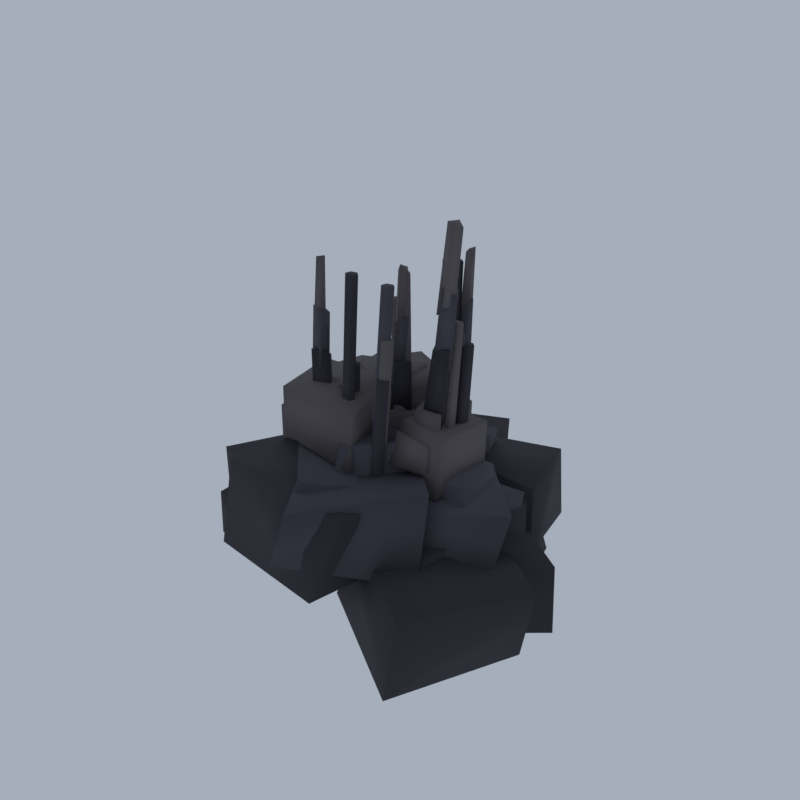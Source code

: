 # Source: VC01_03_volcanic_rock_03.blend  (saved by Blender 5.2.45; exported with 4.5.12 LTS)
import bpy
from mathutils import Matrix  # noqa: F401  (used for matrix-valued properties, if any)

bpy.ops.wm.read_factory_settings(use_empty=True)
scene = bpy.context.scene
scene.name = 'Scene'

# ---- collections
col_collection = bpy.data.collections.new('Collection'); scene.collection.children.link(col_collection)

# ---- materials (node trees are filled in below, after node groups)
mat_vh_f_basalt_basalt = bpy.data.materials.new('vh_f_basalt|Basalt')
mat_vh_f_basalt_basalt.diffuse_color = (0.03561, 0.03288, 0.04145, 1.0)
mat_vh_f_basalt2_basalt = bpy.data.materials.new('vh_f_basalt2|Basalt')
mat_vh_f_basalt2_basalt.diffuse_color = (0.06973, 0.06575, 0.08241, 1.0)
mat_vh_f_ash_slate = bpy.data.materials.new('vh_f_ash|Slate')
mat_vh_f_ash_slate.diffuse_color = (0.1275, 0.1113, 0.1166, 1.0)

# ---- material node trees
mat_vh_f_basalt_basalt.use_nodes = True; mat_vh_f_basalt_basalt.node_tree.nodes.clear()
_N = mat_vh_f_basalt_basalt.node_tree.nodes; _L = mat_vh_f_basalt_basalt.node_tree.links
n0 = _N.new('ShaderNodeBsdfPrincipled'); n0.name = 'Principled BSDF'; n0.location = (-200, 100)
n0.inputs[0].default_value = (0.03561, 0.03288, 0.04145, 1.0)
n0.inputs[2].default_value = 0.9
n0.inputs[10].default_value = 0.005
n1 = _N.new('ShaderNodeOutputMaterial'); n1.name = 'Material Output'; n1.location = (200, 100)
_L.new(n0.outputs[0], n1.inputs[0])
n1.is_active_output = True
mat_vh_f_basalt2_basalt.use_nodes = True; mat_vh_f_basalt2_basalt.node_tree.nodes.clear()
_N = mat_vh_f_basalt2_basalt.node_tree.nodes; _L = mat_vh_f_basalt2_basalt.node_tree.links
n0 = _N.new('ShaderNodeBsdfPrincipled'); n0.name = 'Principled BSDF'; n0.location = (-200, 100)
n0.inputs[0].default_value = (0.06973, 0.06575, 0.08241, 1.0)
n0.inputs[2].default_value = 0.9
n0.inputs[10].default_value = 0.005
n1 = _N.new('ShaderNodeOutputMaterial'); n1.name = 'Material Output'; n1.location = (200, 100)
_L.new(n0.outputs[0], n1.inputs[0])
n1.is_active_output = True
mat_vh_f_ash_slate.use_nodes = True; mat_vh_f_ash_slate.node_tree.nodes.clear()
_N = mat_vh_f_ash_slate.node_tree.nodes; _L = mat_vh_f_ash_slate.node_tree.links
n0 = _N.new('ShaderNodeBsdfPrincipled'); n0.name = 'Principled BSDF'; n0.location = (-200, 100)
n0.inputs[0].default_value = (0.1275, 0.1113, 0.1166, 1.0)
n0.inputs[2].default_value = 0.95
n0.inputs[10].default_value = 0.005
n1 = _N.new('ShaderNodeOutputMaterial'); n1.name = 'Material Output'; n1.location = (200, 100)
_L.new(n0.outputs[0], n1.inputs[0])
n1.is_active_output = True

# ---- world
world_world = bpy.data.worlds.new('World'); scene.world = world_world
world_world.use_nodes = True; world_world.node_tree.nodes.clear()
_N = world_world.node_tree.nodes; _L = world_world.node_tree.links
n0 = _N.new('ShaderNodeOutputWorld'); n0.name = 'World Output'; n0.location = (200, 100)
n1 = _N.new('ShaderNodeBackground'); n1.name = 'Background'; n1.location = (-200, 100)
n1.inputs[0].default_value = (0.42, 0.47, 0.55, 1.0)
n1.inputs[1].default_value = 0.9
_L.new(n1.outputs[0], n0.inputs[0])
n0.is_active_output = True
world_world.color = (0.05088, 0.05088, 0.05088)
world_world.sun_shadow_jitter_overblur = 0.0

# ---- meshes
me_volcanic_rock = bpy.data.meshes.new('volcanic_rock')
me_volcanic_rock.from_pydata([(12.28, -12.81, 2.015), (28.43, -0.8012, 3.013), (16.85, 7.896, 0.0), (1.8, -3.219, 0.005023), (12.97, -11.79, 12.68), (27.57, -0.02509, 13.38), (12.89, 9.287, 13.86), (4.402, -4.509, 14.97), (17.25, -24.27, 0.4052), (27.66, -7.855, 3.291), (10.3, 4.138, 0.6426), (-0.6519, -13.71, 3.397), (18.57, -23.18, 13.55), (30.0, -8.275, 14.84), (13.96, 1.458, 16.3), (3.402, -12.76, 14.35), (16.26, -8.862, 3.633), (23.37, 3.165, 4.159), (10.95, 6.499, 3.525), (5.127, -4.199, 2.407), (17.04, -7.979, 13.07), (22.38, 4.247, 11.0), (9.62, 6.607, 12.1), (6.107, -5.074, 11.85), (-5.535, -15.62, 3.131), (3.83, 2.137, 4.093), (-21.56, 8.691, 1.705), (-30.0, -7.491, 2.563), (-5.477, -15.7, 16.0), (-2.827, 2.607, 17.01), (-18.5, 7.976, 16.71), (-28.19, -9.2, 16.13), (-13.5, -16.54, 3.582), (-11.75, -3.926, 3.595), (-25.34, -1.691, 3.504), (-26.33, -12.79, 2.651), (-13.82, -16.83, 13.23), (-11.04, -2.588, 12.68), (-22.7, -1.439, 13.33), (-22.51, -15.75, 13.15), (-4.191, -1.276, 2.714), (-0.0247, 15.08, 2.312), (-18.81, 14.46, 3.26), (-18.87, 0.1533, 3.678), (-0.8371, 0.009914, 17.02), (-3.312, 15.39, 17.17), (-22.25, 14.48, 18.08), (-17.2, -3.442, 16.26), (13.31, -15.53, 4.321), (19.12, 2.406, 5.565), (2.617, 7.566, 3.034), (-1.003, -11.31, 4.971), (15.08, -13.31, 15.95), (18.4, 2.183, 17.08), (3.128, 4.482, 15.34), (1.59, -13.56, 17.89), (-13.22, -8.838, 4.069), (-4.679, 9.649, 5.131), (-16.06, 16.21, 6.056), (-24.24, -1.438, 4.548), (-11.32, -7.897, 17.58), (-6.637, 6.931, 17.94), (-17.22, 10.75, 15.77), (-22.19, -1.132, 17.97), (-6.766, 1.338, 5.163), (10.62, 8.804, 4.669), (1.901, 25.0, 5.746), (-15.48, 16.77, 4.731), (-6.636, 2.749, 17.39), (12.03, 9.974, 18.48), (3.463, 23.46, 18.57), (-15.46, 14.56, 18.79), (17.83, -14.85, 6.517), (19.66, -3.137, 6.062), (7.752, -2.511, 7.32), (5.519, -11.66, 7.385), (16.64, -12.31, 14.81), (18.53, -3.586, 14.17), (8.309, -2.152, 13.7), (7.311, -11.26, 14.17), (-10.71, -13.48, 6.567), (-3.919, -1.298, 5.839), (-18.25, 2.618, 7.952), (-25.99, -10.07, 6.837), (-9.946, -14.78, 16.75), (-5.389, 0.2704, 17.35), (-19.63, 1.776, 17.6), (-26.27, -9.797, 16.07), (6.066, -11.08, 6.273), (24.12, -5.315, 7.011), (19.2, 11.45, 6.745), (-0.8087, 7.606, 6.443), (6.265, -9.025, 19.9), (24.34, -2.88, 18.71), (15.53, 10.74, 18.18), (3.366, 6.641, 17.24), (5.175, -14.22, 8.188), (14.8, -2.459, 8.819), (4.269, 3.475, 7.589), (-4.73, -3.468, 7.417), (7.357, -11.98, 16.3), (13.74, -1.934, 18.0), (6.108, 3.525, 15.97), (-5.148, -5.684, 17.89), (-17.95, -3.785, 9.324), (-9.184, 2.758, 8.22), (-13.24, 10.44, 8.722), (-21.79, 4.481, 8.039), (-17.34, -3.556, 14.74), (-9.054, 2.274, 15.39), (-15.39, 9.484, 14.78), (-21.14, 3.707, 15.55), (20.34, 4.934, 9.418), (16.73, 19.31, 8.205), (1.445, 20.64, 8.335), (3.55, 5.835, 8.022), (19.96, 5.468, 20.11), (16.21, 18.65, 19.71), (2.781, 15.43, 19.05), (1.847, 6.811, 19.96), (-0.4465, -12.96, 10.36), (10.15, -1.845, 8.898), (1.065, 6.158, 10.09), (-9.668, -4.489, 7.807), (0.7758, -10.11, 19.0), (9.774, -1.856, 18.92), (2.331, 4.828, 19.9), (-5.821, -3.993, 19.28), (3.358, -23.4, 9.067), (6.858, -2.09, 8.566), (-12.64, -0.618, 7.435), (-18.63, -19.21, 7.467), (8.329, -21.56, 23.33), (7.383, -4.545, 20.79), (-13.16, -3.843, 22.67), (-16.53, -18.27, 22.48), (2.954, -6.386, 10.53), (4.7, 2.948, 10.21), (-5.014, 2.801, 11.27), (-4.643, -4.405, 11.09), (2.539, -4.53, 16.58), (3.671, 0.719, 16.67), (-4.788, 2.04, 16.96), (-4.509, -4.594, 16.58), (-3.976, -5.165, 3.547), (-1.865, -6.315, 37.32), (-4.556, -4.29, 3.547), (-2.52, -5.638, 37.32), (-5.678, -4.308, 3.547), (-3.484, -5.803, 37.32), (-6.22, -5.201, 3.547), (-3.791, -6.644, 37.32), (-5.64, -6.076, 3.547), (-3.136, -7.321, 37.32), (-4.518, -6.058, 3.547), (-2.173, -7.156, 37.32), (-3.934, -7.107, 3.547), (0.4084, -8.924, 51.8), (-4.514, -6.232, 3.547), (-0.3045, -8.292, 51.8), (-5.636, -6.25, 3.547), (-1.25, -8.519, 51.8), (-6.178, -7.143, 3.547), (-1.484, -9.379, 51.8), (-5.598, -8.018, 3.547), (-0.7708, -10.01, 51.8), (-4.476, -8.0, 3.547), (0.1752, -9.783, 51.8), (7.024, 5.224, 3.547), (6.769, 5.601, 34.22), (6.445, 6.1, 3.547), (6.126, 6.287, 34.22), (5.323, 6.082, 3.547), (5.16, 6.136, 34.22), (4.781, 5.188, 3.547), (4.836, 5.299, 34.22), (5.361, 4.313, 3.547), (5.479, 4.613, 34.22), (6.483, 4.331, 3.547), (6.445, 4.764, 34.22), (7.066, 3.282, 3.547), (8.062, 3.511, 51.9), (6.486, 4.158, 3.547), (7.349, 4.142, 51.9), (5.364, 4.14, 3.547), (6.403, 3.915, 51.9), (4.822, 3.246, 3.547), (6.17, 3.055, 51.9), (5.402, 2.371, 3.547), (6.883, 2.424, 51.9), (6.524, 2.389, 3.547), (7.829, 2.652, 51.9), (11.37, -1.089, 3.547), (12.73, 0.1122, 42.17), (10.79, -0.2138, 3.547), (12.06, 0.7742, 42.17), (9.667, -0.2318, 3.547), (11.1, 0.5883, 42.17), (9.125, -1.125, 3.547), (10.82, -0.2596, 42.17), (9.705, -2.0, 3.547), (11.49, -0.9217, 42.17), (10.83, -1.982, 3.547), (12.45, -0.7358, 42.17), (11.41, -3.031, 3.547), (11.91, -2.284, 22.08), (10.83, -2.156, 3.547), (11.32, -1.564, 22.08), (9.709, -2.174, 3.547), (10.34, -1.662, 22.08), (9.167, -3.067, 3.547), (9.957, -2.479, 22.08), (9.747, -3.942, 3.547), (10.55, -3.199, 22.08), (10.87, -3.924, 3.547), (11.52, -3.101, 22.08), (-1.418, 6.365, 3.547), (-1.907, 5.9, 25.09), (-1.998, 7.241, 3.547), (-2.511, 6.612, 25.09), (-3.12, 7.223, 3.547), (-3.484, 6.501, 25.09), (-3.662, 6.329, 3.547), (-3.854, 5.678, 25.09), (-3.082, 5.454, 3.547), (-3.25, 4.967, 25.09), (-1.96, 5.472, 3.547), (-2.276, 5.078, 25.09), (-1.376, 4.424, 3.547), (-1.616, 3.981, 24.91), (-1.956, 5.299, 3.547), (-2.219, 4.693, 24.91), (-3.078, 5.281, 3.547), (-3.192, 4.582, 24.91), (-3.62, 4.387, 3.547), (-3.563, 3.76, 24.91), (-3.04, 3.512, 3.547), (-2.96, 3.048, 24.91), (-1.918, 3.53, 3.547), (-1.986, 3.158, 24.91), (3.091, -7.605, 3.547), (4.912, -7.576, 30.75), (2.511, -6.73, 3.547), (4.284, -6.88, 30.75), (1.389, -6.748, 3.547), (3.314, -7.016, 30.75), (0.8474, -7.641, 3.547), (2.973, -7.848, 30.75), (1.427, -8.516, 3.547), (3.601, -8.544, 30.75), (2.549, -8.498, 3.547), (4.571, -8.408, 30.75), (3.133, -9.547, 3.547), (6.149, -9.558, 38.35), (2.553, -8.672, 3.547), (5.49, -8.884, 38.35), (1.431, -8.69, 3.547), (4.528, -9.053, 38.35), (0.8892, -9.583, 3.547), (4.225, -9.896, 38.35), (1.469, -10.46, 3.547), (4.885, -10.57, 38.35), (2.591, -10.44, 3.547), (5.847, -10.4, 38.35), (6.783, 0.8272, 5.627), (10.91, 3.638, 6.747), (8.389, 6.806, 5.683), (5.198, 3.936, 5.928), (7.605, 1.882, 16.14), (10.52, 4.346, 16.86), (7.838, 5.999, 16.2), (5.139, 4.13, 15.81), (7.899, 2.392, 29.78), (9.453, 3.94, 30.28), (7.673, 5.467, 29.01), (6.386, 3.854, 28.46), (8.378, 2.714, 39.99), (9.492, 4.144, 39.62), (8.175, 5.32, 39.78), (6.956, 4.042, 38.85), (6.054, -6.023, 6.32), (10.98, -4.085, 6.746), (9.635, -0.6796, 4.519), (3.822, -2.376, 6.206), (6.889, -6.375, 15.43), (11.01, -4.434, 16.52), (8.949, -0.4564, 15.56), (5.013, -1.749, 16.66), (7.638, -4.427, 31.7), (10.72, -4.251, 30.36), (9.95, -1.45, 32.07), (7.394, -2.271, 31.29), (9.192, -4.354, 42.03), (11.44, -3.691, 42.45), (10.93, -1.839, 41.36), (7.924, -2.136, 41.76), (-1.587, -3.252, 6.104), (2.582, -0.4668, 6.527), (-0.227, 2.821, 5.726), (-3.364, 0.1134, 5.384), (-1.156, -2.946, 15.04), (2.07, -1.014, 15.18), (0.6188, 2.094, 13.88), (-3.439, -0.8326, 13.5), (0.2087, -2.541, 28.58), (2.591, -0.5192, 27.51), (0.4161, 0.59, 28.82), (-1.521, -0.7748, 29.03), (1.272, -2.409, 37.2), (2.564, -0.5436, 37.02), (0.4931, 0.5928, 36.73), (-0.7352, -1.308, 35.92), (-11.05, -9.466, 6.324), (-6.598, -6.779, 6.249), (-8.993, -3.4, 6.492), (-12.72, -5.256, 4.851), (-10.29, -9.413, 14.74), (-6.407, -7.531, 14.83), (-8.756, -4.595, 15.59), (-11.78, -5.87, 15.85), (-8.87, -8.635, 29.05), (-6.447, -7.43, 27.79), (-7.949, -5.508, 27.55), (-10.4, -6.681, 28.29), (-8.019, -9.539, 39.2), (-5.84, -8.151, 38.64), (-7.515, -6.086, 37.23), (-9.588, -7.24, 37.15), (-6.401, -21.35, 8.803), (9.81, -9.281, 9.029), (-0.9148, 5.941, 10.26), (-16.43, -2.844, 8.583), (-1.34, -20.03, 24.97), (6.881, -9.878, 22.22), (-4.814, 2.502, 22.82), (-11.87, -8.822, 24.87), (6.884, -14.09, 9.901), (22.54, -8.768, 12.25), (12.89, 5.211, 9.946), (1.389, -2.82, 12.12), (10.41, -14.23, 21.62), (23.43, -5.028, 22.37), (13.2, 4.684, 22.43), (1.745, -2.174, 21.43), (-1.123, -6.918, 12.5), (5.194, 5.291, 10.69), (-6.099, 10.0, 10.89), (-10.92, -2.251, 12.59), (0.9017, -4.811, 22.69), (3.236, 8.161, 20.85), (-8.525, 8.058, 22.91), (-10.43, -2.626, 20.6), (16.21, -7.99, 12.9), (19.44, 1.471, 12.45), (9.147, 6.008, 11.88), (4.071, -4.133, 12.9), (14.92, -7.591, 19.26), (20.07, 3.02, 20.98), (5.919, 3.648, 19.64), (6.207, -4.714, 20.48), (-3.204, -24.2, 12.67), (14.97, -14.25, 12.11), (2.212, -0.8158, 11.01), (-13.53, -8.693, 12.76), (0.9204, -25.0, 23.17), (15.13, -12.25, 25.86), (5.114, -2.295, 23.45), (-7.81, -11.24, 23.37), (2.755, 1.213, 13.71), (8.81, 11.42, 12.62), (-1.303, 14.63, 13.09), (-9.566, 4.871, 12.62), (1.905, 0.4014, 21.18), (8.153, 11.16, 22.4), (-4.366, 14.22, 21.53), (-9.057, 4.693, 21.77), (-3.735, 1.296, 12.98), (10.67, 2.049, 13.81), (6.204, 14.46, 13.68), (-6.051, 12.4, 14.18), (-4.644, 0.883, 21.17), (8.664, 4.195, 22.42), (6.937, 14.99, 21.58), (-4.896, 10.98, 22.79), (15.88, -6.453, 15.26), (19.02, 0.9575, 13.92), (12.07, 4.212, 14.01), (9.019, -4.606, 14.67), (15.67, -4.683, 20.89), (17.43, 1.627, 20.03), (11.69, 3.389, 20.32), (9.77, -3.683, 20.33), (-12.52, -3.83, 14.02), (-1.395, -1.341, 14.26), (-3.934, 6.873, 15.47), (-12.87, 3.638, 13.92), (-11.1, -2.517, 22.32), (-2.083, 0.803, 22.43), (-4.375, 5.731, 21.3), (-12.72, 3.709, 21.54), (10.03, -4.306, 15.16), (11.94, 4.881, 14.56), (1.478, 7.582, 15.0), (0.4085, -2.755, 15.31), (9.327, -4.969, 22.92), (11.02, 4.896, 23.62), (0.4802, 7.324, 22.32), (0.1347, -3.436, 22.89), (-2.497, -14.71, 13.64), (12.3, -1.274, 16.31), (3.01, 8.707, 16.41), (-14.87, -0.3251, 13.84), (0.1667, -13.01, 28.0), (10.55, -4.225, 28.76), (-0.487, 8.542, 26.13), (-11.67, -1.032, 27.06), (0.9927, -1.529, 16.64), (9.741, 4.258, 17.08), (2.142, 12.28, 16.72), (-5.25, 4.093, 15.49), (1.859, -1.123, 23.81), (10.23, 6.178, 23.15), (2.227, 11.75, 24.86), (-5.451, 4.169, 23.89), (18.1, -8.116, 15.66), (16.32, 2.658, 17.57), (6.185, 3.148, 16.35), (5.395, -6.848, 16.12), (16.58, -6.647, 24.72), (15.76, 1.473, 24.48), (4.094, 1.774, 24.89), (5.112, -7.183, 23.76), (-4.049, -7.652, 17.72), (6.476, 0.05561, 16.93), (-2.69, 6.696, 17.13), (-11.68, 1.886, 17.21), (-3.462, -7.762, 26.62), (2.4, -0.08635, 26.08), (-2.617, 7.283, 25.15), (-9.113, 0.2138, 25.06), (-5.222, -5.556, 3.547), (-3.389, -6.702, 33.57), (-5.802, -4.681, 3.547), (-4.029, -6.015, 33.57), (-6.924, -4.699, 3.547), (-4.996, -6.163, 33.57), (-7.466, -5.592, 3.547), (-5.323, -6.999, 33.57), (-6.886, -6.467, 3.547), (-4.683, -7.687, 33.57), (-5.764, -6.449, 3.547), (-3.716, -7.538, 33.57), (5.778, 4.833, 3.547), (5.574, 5.054, 32.79), (5.198, 5.709, 3.547), (4.938, 5.744, 32.79), (4.076, 5.691, 3.547), (3.97, 5.599, 32.79), (3.534, 4.797, 3.547), (3.639, 4.764, 32.79), (4.114, 3.922, 3.547), (4.276, 4.074, 32.79), (5.236, 3.94, 3.547), (5.243, 4.219, 32.79), (10.12, -1.48, 3.547), (11.7, -0.4761, 43.45), (9.543, -0.6048, 3.547), (11.02, 0.182, 43.45), (8.421, -0.6228, 3.547), (10.06, -0.009402, 43.45), (7.879, -1.516, 3.547), (9.785, -0.859, 43.45), (8.459, -2.391, 3.547), (10.47, -1.517, 43.45), (9.581, -2.373, 3.547), (11.42, -1.326, 43.45), (-2.664, 5.974, 3.547), (-3.01, 5.148, 31.02), (-3.244, 6.85, 3.547), (-3.639, 5.843, 31.02), (-4.366, 6.832, 3.547), (-4.608, 5.706, 31.02), (-4.908, 5.938, 3.547), (-4.948, 4.873, 31.02), (-4.328, 5.063, 3.547), (-4.318, 4.178, 31.02), (-3.206, 5.081, 3.547), (-3.349, 4.316, 31.02), (1.845, -7.996, 3.547), (6.209, -8.526, 51.43), (1.265, -7.121, 3.547), (5.498, -7.893, 51.43), (0.143, -7.139, 3.547), (4.551, -8.119, 51.43), (-0.399, -8.032, 3.547), (4.316, -8.977, 51.43), (0.181, -8.907, 3.547), (5.028, -9.61, 51.43), (1.303, -8.889, 3.547), (5.974, -9.385, 51.43), (6.993, 1.943, 14.0), (10.03, 3.163, 13.77), (8.589, 6.016, 14.26), (5.559, 4.458, 13.98), (6.963, 2.257, 23.05), (9.679, 3.395, 23.28), (8.362, 6.113, 23.78), (6.16, 4.509, 23.4), (8.447, 3.228, 36.95), (8.998, 4.483, 37.87), (7.834, 4.954, 37.07), (7.266, 3.674, 37.11), (8.847, 3.119, 45.64), (9.334, 4.261, 46.69), (7.986, 4.838, 47.07), (7.704, 3.579, 46.06), (7.892, -6.767, 14.04), (11.48, -4.166, 13.76), (8.621, 0.2592, 13.78), (4.924, -2.947, 15.21), (8.507, -5.905, 24.09), (11.58, -3.831, 25.3), (8.971, -0.7457, 24.96), (5.433, -3.37, 25.7), (9.258, -4.292, 40.09), (11.4, -3.271, 39.24), (10.22, -1.627, 39.61), (8.084, -2.463, 39.57), (10.36, -4.163, 51.0), (12.37, -3.243, 50.02), (11.15, -1.594, 50.39), (9.317, -2.459, 49.85), (0.9187, -2.85, 13.76), (2.268, 0.3792, 12.87), (-1.278, 2.04, 11.52), (-2.896, -1.279, 12.32), (0.8954, -2.753, 22.93), (2.239, 0.789, 22.43), (-0.6049, 1.702, 21.75), (-2.639, -1.471, 21.73), (0.289, -1.877, 34.3), (1.766, -1.296, 34.52), (1.123, 0.257, 34.94), (-0.5423, -0.4463, 36.03), (0.7858, -1.979, 42.93), (2.769, -1.411, 44.29), (1.689, -0.3088, 43.48), (0.1378, -0.6826, 43.25), (-11.01, -8.587, 13.62), (-6.927, -7.77, 14.46), (-7.872, -3.993, 13.54), (-12.78, -4.808, 13.1), (-10.91, -8.683, 20.81), (-6.939, -8.232, 21.5), (-7.166, -4.93, 21.41), (-11.73, -5.532, 22.39), (-7.114, -8.843, 36.12), (-6.934, -7.134, 36.09), (-8.746, -6.932, 35.53), (-8.845, -8.647, 35.58), (-6.017, -9.222, 45.26), (-6.266, -7.432, 44.38), (-7.783, -7.833, 45.53), (-7.762, -9.093, 45.58), (-15.91, 6.865, 2.845), (-13.2, 7.298, 2.603), (-14.19, 8.892, 2.87), (-16.7, 8.265, 2.71), (-16.01, 7.043, 4.432), (-13.88, 7.04, 4.5), (-14.58, 8.893, 4.555), (-16.19, 8.14, 4.478), (-6.534, 1.26, 1.601), (-6.006, 2.67, 1.814), (-8.817, 3.705, 1.767), (-8.716, 2.088, 1.572), (-7.354, 1.07, 5.94), (-6.215, 2.831, 5.312), (-7.796, 3.308, 5.096), (-9.041, 2.286, 4.761), (-1.65, -7.111, 16.45), (5.278, 0.7807, 17.25), (-4.317, 8.079, 17.04), (-10.7, -1.36, 16.59), (-2.578, -5.723, 25.34), (3.647, 0.6985, 24.57), (-3.834, 6.053, 23.8), (-11.74, 0.08482, 23.98), (-13.5, -0.7307, 18.31), (-4.318, 1.305, 18.9), (-7.615, 9.497, 17.58), (-17.43, 6.748, 18.33), (-11.58, -1.783, 24.96), (-3.814, 1.856, 24.79), (-6.958, 9.588, 24.58), (-15.79, 3.944, 24.01), (0.3103, -3.514, 19.42), (6.283, 6.189, 17.81), (-2.178, 8.831, 19.07), (-8.134, 0.7368, 18.65), (-0.1342, -2.438, 26.75), (4.08, 5.152, 25.24), (-1.637, 7.939, 25.96), (-6.582, -1.299, 25.43), (-7.729, -2.385, 19.05), (-2.637, 9.315, 19.71), (-16.28, 12.12, 19.32), (-20.47, 0.1821, 19.12), (-6.895, -3.012, 28.25), (-4.658, 10.65, 27.63), (-14.79, 13.07, 28.89), (-16.51, 0.8908, 26.85), (-11.51, -1.093, 19.74), (-3.787, 2.042, 20.49), (-9.776, 9.36, 19.3), (-17.32, 4.557, 19.79), (-11.86, -1.591, 25.19), (-6.255, 2.189, 24.95), (-9.518, 7.553, 24.62), (-16.0, 4.978, 25.94), (0.2732, -6.125, 20.15), (1.072, 2.328, 20.72), (-7.298, 4.773, 20.89), (-10.58, -3.952, 19.45), (0.9344, -7.616, 26.12), (2.783, 1.573, 26.15), (-7.899, 2.331, 26.62), (-9.985, -5.601, 26.64), (-4.232, -6.128, 21.45), (-2.693, 3.376, 20.88), (-9.725, 2.546, 21.0), (-10.5, -5.888, 20.69), (-2.798, -5.312, 26.64), (-1.533, 2.514, 27.3), (-8.992, 2.491, 26.73), (-9.175, -5.389, 26.63), (-15.34, -8.893, 20.17), (-0.9524, -8.175, 21.58), (-1.922, 2.838, 20.39), (-15.32, 2.173, 20.78), (-14.03, -10.1, 28.62), (-1.958, -8.295, 29.6), (-3.894, 3.173, 28.9), (-16.02, 0.2763, 28.69), (4.322, -1.044, 21.68), (2.47, 10.53, 22.11), (-7.265, 7.849, 21.64), (-5.66, -1.029, 21.96), (5.808, 0.5208, 27.97), (4.471, 9.193, 29.6), (-5.848, 7.887, 28.06), (-6.205, 0.5641, 27.87), (-5.885, -4.568, 21.39), (5.161, -3.062, 22.56), (4.046, 6.987, 22.41), (-10.01, 3.109, 21.31), (-7.175, -4.504, 30.02), (6.534, -1.581, 29.17), (3.064, 6.284, 29.44), (-7.21, 1.015, 29.41), (0.2167, -6.656, 20.81), (-0.2948, 8.225, 21.12), (-13.97, 7.084, 22.2), (-13.64, -8.388, 22.8), (0.03044, -6.94, 33.07), (-0.6967, 7.142, 33.15), (-13.06, 6.485, 30.98), (-11.68, -6.118, 33.58), (13.14, -8.316, 22.15), (14.07, 1.541, 23.81), (3.73, 3.033, 22.25), (2.338, -6.503, 22.24), (12.77, -6.592, 30.56), (14.72, 0.9929, 31.27), (7.386, 3.264, 29.94), (6.194, -6.741, 31.86), (-1.692, -1.272, 22.54), (5.546, 6.626, 23.74), (-3.93, 11.72, 23.02), (-11.33, 2.471, 23.03), (0.3245, -1.43, 31.52), (2.912, 5.501, 31.19), (-5.34, 9.869, 30.19), (-9.518, 2.769, 30.4), (0.2192, -3.502, 22.98), (4.827, 7.053, 24.18), (-5.379, 11.24, 23.35), (-11.08, 2.392, 24.65), (-1.443, -4.384, 32.2), (6.032, 5.169, 32.96), (-4.974, 11.05, 32.4), (-10.56, 3.541, 32.07), (6.55, 0.05898, 25.41), (5.833, 6.868, 24.39), (-0.5498, 6.876, 25.24), (-0.8486, 0.6233, 25.03), (5.37, 0.7003, 29.94), (5.5, 7.671, 29.85), (-0.09522, 6.78, 30.05), (1.043, -0.2433, 29.99), (11.16, -8.23, 25.63), (10.59, -2.895, 25.83), (4.592, -2.245, 25.54), (5.374, -8.85, 25.25), (10.69, -7.129, 29.1), (10.36, -3.949, 29.67), (5.109, -3.359, 29.32), (5.734, -7.528, 30.02), (-10.67, -12.89, 26.26), (1.621, -12.9, 24.24), (0.01842, 0.7782, 25.9), (-13.0, -0.645, 24.83), (-10.24, -13.18, 34.01), (1.062, -11.2, 32.25), (-1.281, -0.5255, 33.35), (-13.23, -1.27, 33.24), (-4.302, -6.142, 3.547), (-2.276, -7.199, 34.54), (-4.882, -5.267, 3.547), (-2.92, -6.514, 34.54), (-6.004, -5.285, 3.547), (-3.886, -6.667, 34.54), (-6.545, -6.178, 3.547), (-4.208, -7.504, 34.54), (-5.966, -7.053, 3.547), (-3.564, -8.189, 34.54), (-4.844, -7.035, 3.547), (-2.598, -8.036, 34.54), (-5.196, -6.756, 3.547), (-3.218, -7.851, 32.88), (-5.776, -5.881, 3.547), (-3.855, -7.162, 32.88), (-6.898, -5.899, 3.547), (-4.822, -7.307, 32.88), (-7.44, -6.792, 3.547), (-5.153, -8.142, 32.88), (-6.86, -7.668, 3.547), (-4.516, -8.832, 32.88), (-5.738, -7.65, 3.547), (-3.548, -8.686, 32.88), (6.699, 4.248, 3.547), (6.761, 4.568, 38.27), (6.119, 5.123, 3.547), (6.102, 5.242, 38.27), (4.997, 5.105, 3.547), (5.14, 5.073, 38.27), (4.455, 4.212, 3.547), (4.837, 4.23, 38.27), (5.035, 3.337, 3.547), (5.496, 3.556, 38.27), (6.157, 3.355, 3.547), (6.458, 3.725, 38.27), (5.804, 3.633, 3.547), (6.72, 3.584, 51.63), (5.224, 4.508, 3.547), (6.008, 4.216, 51.63), (4.102, 4.49, 3.547), (5.062, 3.99, 51.63), (3.56, 3.597, 3.547), (4.828, 3.131, 51.63), (4.14, 2.722, 3.547), (5.54, 2.498, 51.63), (5.262, 2.74, 3.547), (6.486, 2.725, 51.63), (11.04, -2.065, 3.547), (11.5, -1.309, 23.55), (10.46, -1.19, 3.547), (10.9, -0.5934, 23.55), (9.341, -1.208, 3.547), (9.927, -0.6978, 23.55), (8.799, -2.101, 3.547), (9.55, -1.518, 23.55), (9.379, -2.977, 3.547), (10.15, -2.234, 23.55), (10.5, -2.959, 3.547), (11.12, -2.129, 23.55), (10.15, -2.68, 3.547), (12.2, -1.626, 45.72), (9.568, -1.805, 3.547), (11.52, -0.9747, 45.72), (8.446, -1.823, 3.547), (10.56, -1.176, 45.72), (7.904, -2.716, 3.547), (10.3, -2.028, 45.72), (8.484, -3.591, 3.547), (10.99, -2.679, 45.72), (9.606, -3.573, 3.547), (11.94, -2.478, 45.72), (-1.743, 5.389, 3.547), (-1.325, 3.878, 47.86), (-2.323, 6.264, 3.547), (-2.023, 4.522, 47.86), (-3.445, 6.246, 3.547), (-2.974, 4.312, 47.86), (-3.987, 5.353, 3.547), (-3.228, 3.457, 47.86), (-3.407, 4.478, 3.547), (-2.53, 2.812, 47.86), (-2.285, 4.496, 3.547), (-1.579, 3.023, 47.86), (-2.638, 4.774, 3.547), (-2.262, 3.329, 43.9), (-3.218, 5.649, 3.547), (-2.944, 3.986, 43.9), (-4.34, 5.631, 3.547), (-3.9, 3.793, 43.9), (-4.882, 4.738, 3.547), (-4.174, 2.943, 43.9), (-4.302, 3.863, 3.547), (-3.492, 2.286, 43.9), (-3.18, 3.881, 3.547), (-2.536, 2.479, 43.9), (2.766, -8.581, 3.547), (6.274, -8.751, 44.0), (2.186, -7.706, 3.547), (5.592, -8.095, 44.0), (1.064, -7.724, 3.547), (4.636, -8.289, 44.0), (0.5216, -8.617, 3.547), (4.362, -9.139, 44.0), (1.102, -9.493, 3.547), (5.045, -9.795, 44.0), (2.224, -9.475, 3.547), (6.001, -9.602, 44.0), (1.871, -9.196, 3.547), (3.025, -9.213, 21.22), (1.291, -8.321, 3.547), (2.438, -8.491, 21.22), (0.1688, -8.339, 3.547), (1.462, -8.585, 21.22), (-0.3732, -9.232, 3.547), (1.073, -9.402, 21.22), (0.2068, -10.11, 3.547), (1.66, -10.12, 21.22), (1.329, -10.09, 3.547), (2.636, -10.03, 21.22), (8.376, 2.485, 22.94), (9.172, 4.686, 22.05), (7.149, 5.73, 21.5), (6.105, 2.805, 22.06), (8.735, 2.921, 31.11), (9.393, 4.671, 31.08), (7.335, 5.131, 31.6), (6.637, 3.472, 29.89), (8.981, 3.417, 44.02), (8.954, 4.626, 44.57), (7.848, 4.571, 45.51), (8.054, 3.198, 45.84), (9.664, 3.307, 54.22), (9.374, 4.367, 54.12), (8.35, 4.293, 53.65), (8.645, 3.207, 53.54), (5.835, -5.426, 23.6), (10.93, -5.187, 23.87), (10.32, -0.8217, 23.37), (5.308, -1.831, 22.25), (7.478, -5.857, 33.15), (10.98, -5.048, 33.12), (9.936, -1.463, 32.25), (6.203, -1.986, 32.99), (10.8, -4.195, 48.53), (11.83, -3.108, 48.4), (10.42, -2.041, 46.89), (8.992, -3.409, 46.73), (11.98, -4.08, 60.0), (12.83, -3.125, 59.34), (11.6, -2.335, 59.92), (10.65, -3.539, 59.85), (1.451, -2.476, 19.83), (1.976, 0.9209, 20.3), (-1.152, 0.6953, 20.37), (-1.735, -2.269, 19.83), (2.065, -1.988, 29.96), (1.619, 0.0606, 29.49), (-0.706, 0.5225, 30.77), (-1.002, -2.376, 30.69), (1.032, -1.972, 41.43), (2.125, -1.335, 43.1), (1.378, -0.3458, 41.51), (0.2143, -1.156, 42.98), (1.947, -2.278, 51.78), (2.785, -1.574, 50.58), (2.044, -0.8122, 51.04), (0.8963, -1.456, 50.53), (-10.15, -8.473, 19.37), (-6.6, -6.514, 20.47), (-9.032, -4.071, 21.01), (-11.81, -6.274, 20.78), (-8.474, -9.23, 30.74), (-6.116, -7.425, 31.1), (-8.155, -5.39, 29.77), (-10.89, -6.797, 29.43), (-7.819, -9.063, 42.68), (-6.271, -8.917, 43.81), (-6.822, -7.713, 42.99), (-8.227, -7.996, 43.11), (-6.178, -9.829, 53.11), (-5.073, -9.329, 53.37), (-5.738, -8.6, 52.71), (-6.816, -8.681, 52.51), (10.27, 6.409, 1.206), (12.71, 7.285, 1.681), (11.75, 9.863, 2.352), (9.809, 9.329, 2.474), (9.754, 7.301, 4.897), (11.72, 7.29, 5.478), (10.95, 9.119, 5.669), (9.578, 8.803, 5.873)], [], [(0, 3, 2, 1), (4, 5, 6, 7), (0, 1, 5, 4), (1, 2, 6, 5), (2, 3, 7, 6), (3, 0, 4, 7), (8, 11, 10, 9), (12, 13, 14, 15), (8, 9, 13, 12), (9, 10, 14, 13), (10, 11, 15, 14), (11, 8, 12, 15), (16, 19, 18, 17), (20, 21, 22, 23), (16, 17, 21, 20), (17, 18, 22, 21), (18, 19, 23, 22), (19, 16, 20, 23), (24, 27, 26, 25), (28, 29, 30, 31), (24, 25, 29, 28), (25, 26, 30, 29), (26, 27, 31, 30), (27, 24, 28, 31), (32, 35, 34, 33), (36, 37, 38, 39), (32, 33, 37, 36), (33, 34, 38, 37), (34, 35, 39, 38), (35, 32, 36, 39), (40, 43, 42, 41), (44, 45, 46, 47), (40, 41, 45, 44), (41, 42, 46, 45), (42, 43, 47, 46), (43, 40, 44, 47), (48, 51, 50, 49), (52, 53, 54, 55), (48, 49, 53, 52), (49, 50, 54, 53), (50, 51, 55, 54), (51, 48, 52, 55), (56, 59, 58, 57), (60, 61, 62, 63), (56, 57, 61, 60), (57, 58, 62, 61), (58, 59, 63, 62), (59, 56, 60, 63), (64, 67, 66, 65), (68, 69, 70, 71), (64, 65, 69, 68), (65, 66, 70, 69), (66, 67, 71, 70), (67, 64, 68, 71), (72, 75, 74, 73), (76, 77, 78, 79), (72, 73, 77, 76), (73, 74, 78, 77), (74, 75, 79, 78), (75, 72, 76, 79), (80, 83, 82, 81), (84, 85, 86, 87), (80, 81, 85, 84), (81, 82, 86, 85), (82, 83, 87, 86), (83, 80, 84, 87), (88, 91, 90, 89), (92, 93, 94, 95), (88, 89, 93, 92), (89, 90, 94, 93), (90, 91, 95, 94), (91, 88, 92, 95), (96, 99, 98, 97), (100, 101, 102, 103), (96, 97, 101, 100), (97, 98, 102, 101), (98, 99, 103, 102), (99, 96, 100, 103), (104, 107, 106, 105), (108, 109, 110, 111), (104, 105, 109, 108), (105, 106, 110, 109), (106, 107, 111, 110), (107, 104, 108, 111), (112, 115, 114, 113), (116, 117, 118, 119), (112, 113, 117, 116), (113, 114, 118, 117), (114, 115, 119, 118), (115, 112, 116, 119), (120, 123, 122, 121), (124, 125, 126, 127), (120, 121, 125, 124), (121, 122, 126, 125), (122, 123, 127, 126), (123, 120, 124, 127), (128, 131, 130, 129), (132, 133, 134, 135), (128, 129, 133, 132), (129, 130, 134, 133), (130, 131, 135, 134), (131, 128, 132, 135), (136, 139, 138, 137), (140, 141, 142, 143), (136, 137, 141, 140), (137, 138, 142, 141), (138, 139, 143, 142), (139, 136, 140, 143), (154, 152, 150, 148, 146, 144), (145, 147, 149, 151, 153, 155), (144, 146, 147, 145), (146, 148, 149, 147), (148, 150, 151, 149), (150, 152, 153, 151), (152, 154, 155, 153), (154, 144, 145, 155), (166, 164, 162, 160, 158, 156), (157, 159, 161, 163, 165, 167), (156, 158, 159, 157), (158, 160, 161, 159), (160, 162, 163, 161), (162, 164, 165, 163), (164, 166, 167, 165), (166, 156, 157, 167), (178, 176, 174, 172, 170, 168), (169, 171, 173, 175, 177, 179), (168, 170, 171, 169), (170, 172, 173, 171), (172, 174, 175, 173), (174, 176, 177, 175), (176, 178, 179, 177), (178, 168, 169, 179), (190, 188, 186, 184, 182, 180), (181, 183, 185, 187, 189, 191), (180, 182, 183, 181), (182, 184, 185, 183), (184, 186, 187, 185), (186, 188, 189, 187), (188, 190, 191, 189), (190, 180, 181, 191), (202, 200, 198, 196, 194, 192), (193, 195, 197, 199, 201, 203), (192, 194, 195, 193), (194, 196, 197, 195), (196, 198, 199, 197), (198, 200, 201, 199), (200, 202, 203, 201), (202, 192, 193, 203), (214, 212, 210, 208, 206, 204), (205, 207, 209, 211, 213, 215), (204, 206, 207, 205), (206, 208, 209, 207), (208, 210, 211, 209), (210, 212, 213, 211), (212, 214, 215, 213), (214, 204, 205, 215), (226, 224, 222, 220, 218, 216), (217, 219, 221, 223, 225, 227), (216, 218, 219, 217), (218, 220, 221, 219), (220, 222, 223, 221), (222, 224, 225, 223), (224, 226, 227, 225), (226, 216, 217, 227), (238, 236, 234, 232, 230, 228), (229, 231, 233, 235, 237, 239), (228, 230, 231, 229), (230, 232, 233, 231), (232, 234, 235, 233), (234, 236, 237, 235), (236, 238, 239, 237), (238, 228, 229, 239), (250, 248, 246, 244, 242, 240), (241, 243, 245, 247, 249, 251), (240, 242, 243, 241), (242, 244, 245, 243), (244, 246, 247, 245), (246, 248, 249, 247), (248, 250, 251, 249), (250, 240, 241, 251), (262, 260, 258, 256, 254, 252), (253, 255, 257, 259, 261, 263), (252, 254, 255, 253), (254, 256, 257, 255), (256, 258, 259, 257), (258, 260, 261, 259), (260, 262, 263, 261), (262, 252, 253, 263), (264, 267, 266, 265), (268, 269, 270, 271), (264, 265, 269, 268), (265, 266, 270, 269), (266, 267, 271, 270), (267, 264, 268, 271), (272, 275, 274, 273), (276, 277, 278, 279), (272, 273, 277, 276), (273, 274, 278, 277), (274, 275, 279, 278), (275, 272, 276, 279), (280, 283, 282, 281), (284, 285, 286, 287), (280, 281, 285, 284), (281, 282, 286, 285), (282, 283, 287, 286), (283, 280, 284, 287), (288, 291, 290, 289), (292, 293, 294, 295), (288, 289, 293, 292), (289, 290, 294, 293), (290, 291, 295, 294), (291, 288, 292, 295), (296, 299, 298, 297), (300, 301, 302, 303), (296, 297, 301, 300), (297, 298, 302, 301), (298, 299, 303, 302), (299, 296, 300, 303), (304, 307, 306, 305), (308, 309, 310, 311), (304, 305, 309, 308), (305, 306, 310, 309), (306, 307, 311, 310), (307, 304, 308, 311), (312, 315, 314, 313), (316, 317, 318, 319), (312, 313, 317, 316), (313, 314, 318, 317), (314, 315, 319, 318), (315, 312, 316, 319), (320, 323, 322, 321), (324, 325, 326, 327), (320, 321, 325, 324), (321, 322, 326, 325), (322, 323, 327, 326), (323, 320, 324, 327), (328, 331, 330, 329), (332, 333, 334, 335), (328, 329, 333, 332), (329, 330, 334, 333), (330, 331, 335, 334), (331, 328, 332, 335), (336, 339, 338, 337), (340, 341, 342, 343), (336, 337, 341, 340), (337, 338, 342, 341), (338, 339, 343, 342), (339, 336, 340, 343), (344, 347, 346, 345), (348, 349, 350, 351), (344, 345, 349, 348), (345, 346, 350, 349), (346, 347, 351, 350), (347, 344, 348, 351), (352, 355, 354, 353), (356, 357, 358, 359), (352, 353, 357, 356), (353, 354, 358, 357), (354, 355, 359, 358), (355, 352, 356, 359), (360, 363, 362, 361), (364, 365, 366, 367), (360, 361, 365, 364), (361, 362, 366, 365), (362, 363, 367, 366), (363, 360, 364, 367), (368, 371, 370, 369), (372, 373, 374, 375), (368, 369, 373, 372), (369, 370, 374, 373), (370, 371, 375, 374), (371, 368, 372, 375), (376, 379, 378, 377), (380, 381, 382, 383), (376, 377, 381, 380), (377, 378, 382, 381), (378, 379, 383, 382), (379, 376, 380, 383), (384, 387, 386, 385), (388, 389, 390, 391), (384, 385, 389, 388), (385, 386, 390, 389), (386, 387, 391, 390), (387, 384, 388, 391), (392, 395, 394, 393), (396, 397, 398, 399), (392, 393, 397, 396), (393, 394, 398, 397), (394, 395, 399, 398), (395, 392, 396, 399), (400, 403, 402, 401), (404, 405, 406, 407), (400, 401, 405, 404), (401, 402, 406, 405), (402, 403, 407, 406), (403, 400, 404, 407), (408, 411, 410, 409), (412, 413, 414, 415), (408, 409, 413, 412), (409, 410, 414, 413), (410, 411, 415, 414), (411, 408, 412, 415), (416, 419, 418, 417), (420, 421, 422, 423), (416, 417, 421, 420), (417, 418, 422, 421), (418, 419, 423, 422), (419, 416, 420, 423), (424, 427, 426, 425), (428, 429, 430, 431), (424, 425, 429, 428), (425, 426, 430, 429), (426, 427, 431, 430), (427, 424, 428, 431), (432, 435, 434, 433), (436, 437, 438, 439), (432, 433, 437, 436), (433, 434, 438, 437), (434, 435, 439, 438), (435, 432, 436, 439), (450, 448, 446, 444, 442, 440), (441, 443, 445, 447, 449, 451), (440, 442, 443, 441), (442, 444, 445, 443), (444, 446, 447, 445), (446, 448, 449, 447), (448, 450, 451, 449), (450, 440, 441, 451), (462, 460, 458, 456, 454, 452), (453, 455, 457, 459, 461, 463), (452, 454, 455, 453), (454, 456, 457, 455), (456, 458, 459, 457), (458, 460, 461, 459), (460, 462, 463, 461), (462, 452, 453, 463), (474, 472, 470, 468, 466, 464), (465, 467, 469, 471, 473, 475), (464, 466, 467, 465), (466, 468, 469, 467), (468, 470, 471, 469), (470, 472, 473, 471), (472, 474, 475, 473), (474, 464, 465, 475), (486, 484, 482, 480, 478, 476), (477, 479, 481, 483, 485, 487), (476, 478, 479, 477), (478, 480, 481, 479), (480, 482, 483, 481), (482, 484, 485, 483), (484, 486, 487, 485), (486, 476, 477, 487), (498, 496, 494, 492, 490, 488), (489, 491, 493, 495, 497, 499), (488, 490, 491, 489), (490, 492, 493, 491), (492, 494, 495, 493), (494, 496, 497, 495), (496, 498, 499, 497), (498, 488, 489, 499), (500, 503, 502, 501), (504, 505, 506, 507), (500, 501, 505, 504), (501, 502, 506, 505), (502, 503, 507, 506), (503, 500, 504, 507), (508, 511, 510, 509), (512, 513, 514, 515), (508, 509, 513, 512), (509, 510, 514, 513), (510, 511, 515, 514), (511, 508, 512, 515), (516, 519, 518, 517), (520, 521, 522, 523), (516, 517, 521, 520), (517, 518, 522, 521), (518, 519, 523, 522), (519, 516, 520, 523), (524, 527, 526, 525), (528, 529, 530, 531), (524, 525, 529, 528), (525, 526, 530, 529), (526, 527, 531, 530), (527, 524, 528, 531), (532, 535, 534, 533), (536, 537, 538, 539), (532, 533, 537, 536), (533, 534, 538, 537), (534, 535, 539, 538), (535, 532, 536, 539), (540, 543, 542, 541), (544, 545, 546, 547), (540, 541, 545, 544), (541, 542, 546, 545), (542, 543, 547, 546), (543, 540, 544, 547), (548, 551, 550, 549), (552, 553, 554, 555), (548, 549, 553, 552), (549, 550, 554, 553), (550, 551, 555, 554), (551, 548, 552, 555), (556, 559, 558, 557), (560, 561, 562, 563), (556, 557, 561, 560), (557, 558, 562, 561), (558, 559, 563, 562), (559, 556, 560, 563), (564, 567, 566, 565), (568, 569, 570, 571), (564, 565, 569, 568), (565, 566, 570, 569), (566, 567, 571, 570), (567, 564, 568, 571), (572, 575, 574, 573), (576, 577, 578, 579), (572, 573, 577, 576), (573, 574, 578, 577), (574, 575, 579, 578), (575, 572, 576, 579), (580, 583, 582, 581), (584, 585, 586, 587), (580, 581, 585, 584), (581, 582, 586, 585), (582, 583, 587, 586), (583, 580, 584, 587), (588, 591, 590, 589), (592, 593, 594, 595), (588, 589, 593, 592), (589, 590, 594, 593), (590, 591, 595, 594), (591, 588, 592, 595), (596, 599, 598, 597), (600, 601, 602, 603), (596, 597, 601, 600), (597, 598, 602, 601), (598, 599, 603, 602), (599, 596, 600, 603), (604, 607, 606, 605), (608, 609, 610, 611), (604, 605, 609, 608), (605, 606, 610, 609), (606, 607, 611, 610), (607, 604, 608, 611), (612, 615, 614, 613), (616, 617, 618, 619), (612, 613, 617, 616), (613, 614, 618, 617), (614, 615, 619, 618), (615, 612, 616, 619), (620, 623, 622, 621), (624, 625, 626, 627), (620, 621, 625, 624), (621, 622, 626, 625), (622, 623, 627, 626), (623, 620, 624, 627), (628, 631, 630, 629), (632, 633, 634, 635), (628, 629, 633, 632), (629, 630, 634, 633), (630, 631, 635, 634), (631, 628, 632, 635), (636, 639, 638, 637), (640, 641, 642, 643), (636, 637, 641, 640), (637, 638, 642, 641), (638, 639, 643, 642), (639, 636, 640, 643), (644, 647, 646, 645), (648, 649, 650, 651), (644, 645, 649, 648), (645, 646, 650, 649), (646, 647, 651, 650), (647, 644, 648, 651), (652, 655, 654, 653), (656, 657, 658, 659), (652, 653, 657, 656), (653, 654, 658, 657), (654, 655, 659, 658), (655, 652, 656, 659), (660, 663, 662, 661), (664, 665, 666, 667), (660, 661, 665, 664), (661, 662, 666, 665), (662, 663, 667, 666), (663, 660, 664, 667), (668, 671, 670, 669), (672, 673, 674, 675), (668, 669, 673, 672), (669, 670, 674, 673), (670, 671, 675, 674), (671, 668, 672, 675), (676, 679, 678, 677), (680, 681, 682, 683), (676, 677, 681, 680), (677, 678, 682, 681), (678, 679, 683, 682), (679, 676, 680, 683), (684, 687, 686, 685), (688, 689, 690, 691), (684, 685, 689, 688), (685, 686, 690, 689), (686, 687, 691, 690), (687, 684, 688, 691), (692, 695, 694, 693), (696, 697, 698, 699), (692, 693, 697, 696), (693, 694, 698, 697), (694, 695, 699, 698), (695, 692, 696, 699), (700, 703, 702, 701), (704, 705, 706, 707), (700, 701, 705, 704), (701, 702, 706, 705), (702, 703, 707, 706), (703, 700, 704, 707), (708, 711, 710, 709), (712, 713, 714, 715), (708, 709, 713, 712), (709, 710, 714, 713), (710, 711, 715, 714), (711, 708, 712, 715), (726, 724, 722, 720, 718, 716), (717, 719, 721, 723, 725, 727), (716, 718, 719, 717), (718, 720, 721, 719), (720, 722, 723, 721), (722, 724, 725, 723), (724, 726, 727, 725), (726, 716, 717, 727), (738, 736, 734, 732, 730, 728), (729, 731, 733, 735, 737, 739), (728, 730, 731, 729), (730, 732, 733, 731), (732, 734, 735, 733), (734, 736, 737, 735), (736, 738, 739, 737), (738, 728, 729, 739), (750, 748, 746, 744, 742, 740), (741, 743, 745, 747, 749, 751), (740, 742, 743, 741), (742, 744, 745, 743), (744, 746, 747, 745), (746, 748, 749, 747), (748, 750, 751, 749), (750, 740, 741, 751), (762, 760, 758, 756, 754, 752), (753, 755, 757, 759, 761, 763), (752, 754, 755, 753), (754, 756, 757, 755), (756, 758, 759, 757), (758, 760, 761, 759), (760, 762, 763, 761), (762, 752, 753, 763), (774, 772, 770, 768, 766, 764), (765, 767, 769, 771, 773, 775), (764, 766, 767, 765), (766, 768, 769, 767), (768, 770, 771, 769), (770, 772, 773, 771), (772, 774, 775, 773), (774, 764, 765, 775), (786, 784, 782, 780, 778, 776), (777, 779, 781, 783, 785, 787), (776, 778, 779, 777), (778, 780, 781, 779), (780, 782, 783, 781), (782, 784, 785, 783), (784, 786, 787, 785), (786, 776, 777, 787), (798, 796, 794, 792, 790, 788), (789, 791, 793, 795, 797, 799), (788, 790, 791, 789), (790, 792, 793, 791), (792, 794, 795, 793), (794, 796, 797, 795), (796, 798, 799, 797), (798, 788, 789, 799), (810, 808, 806, 804, 802, 800), (801, 803, 805, 807, 809, 811), (800, 802, 803, 801), (802, 804, 805, 803), (804, 806, 807, 805), (806, 808, 809, 807), (808, 810, 811, 809), (810, 800, 801, 811), (822, 820, 818, 816, 814, 812), (813, 815, 817, 819, 821, 823), (812, 814, 815, 813), (814, 816, 817, 815), (816, 818, 819, 817), (818, 820, 821, 819), (820, 822, 823, 821), (822, 812, 813, 823), (834, 832, 830, 828, 826, 824), (825, 827, 829, 831, 833, 835), (824, 826, 827, 825), (826, 828, 829, 827), (828, 830, 831, 829), (830, 832, 833, 831), (832, 834, 835, 833), (834, 824, 825, 835), (836, 839, 838, 837), (840, 841, 842, 843), (836, 837, 841, 840), (837, 838, 842, 841), (838, 839, 843, 842), (839, 836, 840, 843), (844, 847, 846, 845), (848, 849, 850, 851), (844, 845, 849, 848), (845, 846, 850, 849), (846, 847, 851, 850), (847, 844, 848, 851), (852, 855, 854, 853), (856, 857, 858, 859), (852, 853, 857, 856), (853, 854, 858, 857), (854, 855, 859, 858), (855, 852, 856, 859), (860, 863, 862, 861), (864, 865, 866, 867), (860, 861, 865, 864), (861, 862, 866, 865), (862, 863, 867, 866), (863, 860, 864, 867), (868, 871, 870, 869), (872, 873, 874, 875), (868, 869, 873, 872), (869, 870, 874, 873), (870, 871, 875, 874), (871, 868, 872, 875), (876, 879, 878, 877), (880, 881, 882, 883), (876, 877, 881, 880), (877, 878, 882, 881), (878, 879, 883, 882), (879, 876, 880, 883), (884, 887, 886, 885), (888, 889, 890, 891), (884, 885, 889, 888), (885, 886, 890, 889), (886, 887, 891, 890), (887, 884, 888, 891), (892, 895, 894, 893), (896, 897, 898, 899), (892, 893, 897, 896), (893, 894, 898, 897), (894, 895, 899, 898), (895, 892, 896, 899), (900, 903, 902, 901), (904, 905, 906, 907), (900, 901, 905, 904), (901, 902, 906, 905), (902, 903, 907, 906), (903, 900, 904, 907)])
me_volcanic_rock.polygons.foreach_set('use_smooth', [True] * 656)
me_volcanic_rock.polygons.foreach_set('material_index', [0, 0, 0, 0, 0, 0, 0, 0, 0, 0, 0, 0, 0, 0, 0, 0, 0, 0, 0, 0, 0, 0, 0, 0, 0, 0, 0, 0, 0, 0, 0, 0, 0, 0, 0, 0, 0, 0, 0, 0, 0, 0, 0, 0, 0, 0, 0, 0, 0, 0, 0, 0, 0, 0, 0, 0, 0, 0, 0, 0, 0, 0, 0, 0, 0, 0, 0, 0, 0, 0, 0, 0, 0, 0, 0, 0, 0, 0, 0, 0, 0, 0, 0, 0, 0, 0, 0, 0, 0, 0, 0, 0, 0, 0, 0, 0, 0, 0, 0, 0, 0, 0, 0, 0, 0, 0, 0, 0, 0, 0, 0, 0, 0, 0, 0, 0, 0, 0, 0, 0, 0, 0, 0, 0, 0, 0, 0, 0, 0, 0, 0, 0, 0, 0, 0, 0, 0, 0, 0, 0, 0, 0, 0, 0, 0, 0, 0, 0, 0, 0, 0, 0, 0, 0, 0, 0, 0, 0, 0, 0, 0, 0, 0, 0, 0, 0, 0, 0, 0, 0, 0, 0, 0, 0, 0, 0, 0, 0, 0, 0, 0, 0, 0, 0, 0, 0, 0, 0, 0, 0, 0, 0, 0, 0, 0, 0, 0, 0, 0, 0, 0, 0, 0, 0, 0, 0, 0, 0, 0, 0, 0, 0, 0, 0, 0, 0, 0, 0, 0, 0, 0, 0, 0, 0, 0, 0, 0, 0, 0, 0, 0, 0, 0, 0, 0, 0, 1, 1, 1, 1, 1, 1, 1, 1, 1, 1, 1, 1, 1, 1, 1, 1, 1, 1, 1, 1, 1, 1, 1, 1, 1, 1, 1, 1, 1, 1, 1, 1, 1, 1, 1, 1, 1, 1, 1, 1, 1, 1, 1, 1, 1, 1, 1, 1, 1, 1, 1, 1, 1, 1, 1, 1, 1, 1, 1, 1, 1, 1, 1, 1, 1, 1, 1, 1, 1, 1, 1, 1, 1, 1, 1, 1, 1, 1, 1, 1, 1, 1, 1, 1, 1, 1, 1, 1, 1, 1, 1, 1, 1, 1, 1, 1, 1, 1, 1, 1, 1, 1, 1, 1, 1, 1, 1, 1, 1, 1, 1, 1, 1, 1, 1, 1, 1, 1, 1, 1, 1, 1, 1, 1, 1, 1, 1, 1, 1, 1, 1, 1, 1, 1, 1, 1, 1, 1, 1, 1, 1, 1, 1, 1, 1, 1, 1, 1, 1, 1, 1, 1, 1, 1, 1, 1, 1, 1, 1, 1, 1, 1, 1, 1, 1, 1, 1, 1, 1, 1, 1, 1, 1, 1, 1, 1, 1, 1, 1, 1, 1, 1, 1, 1, 2, 2, 2, 2, 2, 2, 2, 2, 2, 2, 2, 2, 2, 2, 2, 2, 2, 2, 2, 2, 2, 2, 2, 2, 2, 2, 2, 2, 2, 2, 2, 2, 2, 2, 2, 2, 2, 2, 2, 2, 2, 2, 2, 2, 2, 2, 2, 2, 2, 2, 2, 2, 2, 2, 2, 2, 2, 2, 2, 2, 2, 2, 2, 2, 2, 2, 2, 2, 2, 2, 2, 2, 2, 2, 2, 2, 2, 2, 2, 2, 2, 2, 2, 2, 2, 2, 2, 2, 2, 2, 2, 2, 2, 2, 2, 2, 2, 2, 2, 2, 2, 2, 2, 2, 2, 2, 2, 2, 2, 2, 2, 2, 2, 2, 2, 2, 2, 2, 2, 2, 2, 2, 2, 2, 2, 2, 2, 2, 2, 2, 2, 2, 2, 2, 2, 2, 2, 2, 2, 2, 2, 2, 2, 2, 2, 2, 2, 2, 2, 2, 2, 2, 2, 2, 2, 2, 2, 2, 2, 2, 2, 2, 2, 2, 2, 2, 2, 2, 2, 2, 2, 2, 2, 2, 2, 2, 2, 2, 2, 2, 2, 2, 2, 2, 2, 2, 2, 2, 2, 2, 2, 2, 2, 2, 2, 2, 2, 2, 2, 2, 2, 2, 2, 2, 2, 2, 2, 2, 2, 2, 2, 2, 2, 2, 2, 2, 2, 2, 2, 2, 2, 2, 2, 2, 2, 2, 2, 2, 2, 2, 2, 2, 2, 2, 2, 2])
_k = set([(0, 1), (0, 3), (0, 4), (1, 2), (1, 5), (2, 3), (2, 6), (3, 7), (4, 5), (4, 7), (5, 6), (6, 7), (8, 9), (8, 11), (8, 12), (9, 10), (9, 13), (10, 11), (10, 14), (11, 15), (12, 13), (12, 15), (13, 14), (14, 15), (16, 17), (16, 19), (16, 20), (17, 18), (17, 21), (18, 19), (18, 22), (19, 23), (20, 21), (20, 23), (21, 22), (22, 23), (24, 25), (24, 27), (24, 28), (25, 26), (25, 29), (26, 27), (26, 30), (27, 31), (28, 29), (28, 31), (29, 30), (30, 31), (32, 33), (32, 35), (32, 36), (33, 34), (33, 37), (34, 35), (34, 38), (35, 39), (36, 37), (36, 39), (37, 38), (38, 39), (40, 41), (40, 43), (40, 44), (41, 42), (41, 45), (42, 43), (42, 46), (43, 47), (44, 45), (44, 47), (45, 46), (46, 47), (48, 49), (48, 51), (48, 52), (49, 50), (49, 53), (50, 51), (50, 54), (51, 55), (52, 53), (52, 55), (53, 54), (54, 55), (56, 57), (56, 59), (56, 60), (57, 58), (57, 61), (58, 59), (58, 62), (59, 63), (60, 61), (60, 63), (61, 62), (62, 63), (64, 65), (64, 67), (64, 68), (65, 66), (65, 69), (66, 67), (66, 70), (67, 71), (68, 69), (68, 71), (69, 70), (70, 71), (72, 73), (72, 75), (72, 76), (73, 74), (73, 77), (74, 75), (74, 78), (75, 79), (76, 77), (76, 79), (77, 78), (78, 79), (80, 81), (80, 83), (80, 84), (81, 82), (81, 85), (82, 83), (82, 86), (83, 87), (84, 85), (84, 87), (85, 86), (86, 87), (88, 89), (88, 91), (88, 92), (89, 90), (89, 93), (90, 91), (90, 94), (91, 95), (92, 93), (92, 95), (93, 94), (94, 95), (96, 97), (96, 99), (96, 100), (97, 98), (97, 101), (98, 99), (98, 102), (99, 103), (100, 101), (100, 103), (101, 102), (102, 103), (104, 105), (104, 107), (104, 108), (105, 106), (105, 109), (106, 107), (106, 110), (107, 111), (108, 109), (108, 111), (109, 110), (110, 111), (112, 113), (112, 115), (112, 116), (113, 114), (113, 117), (114, 115), (114, 118), (115, 119), (116, 117), (116, 119), (117, 118), (118, 119), (120, 121), (120, 123), (120, 124), (121, 122), (121, 125), (122, 123), (122, 126), (123, 127), (124, 125), (124, 127), (125, 126), (126, 127), (128, 129), (128, 131), (128, 132), (129, 130), (129, 133), (130, 131), (130, 134), (131, 135), (132, 133), (132, 135), (133, 134), (134, 135), (136, 137), (136, 139), (136, 140), (137, 138), (137, 141), (138, 139), (138, 142), (139, 143), (140, 141), (140, 143), (141, 142), (142, 143), (144, 145), (144, 146), (144, 154), (145, 147), (145, 155), (146, 147), (146, 148), (147, 149), (148, 149), (148, 150), (149, 151), (150, 151), (150, 152), (151, 153), (152, 153), (152, 154), (153, 155), (154, 155), (156, 157), (156, 158), (156, 166), (157, 159), (157, 167), (158, 159), (158, 160), (159, 161), (160, 161), (160, 162), (161, 163), (162, 163), (162, 164), (163, 165), (164, 165), (164, 166), (165, 167), (166, 167), (168, 169), (168, 170), (168, 178), (169, 171), (169, 179), (170, 171), (170, 172), (171, 173), (172, 173), (172, 174), (173, 175), (174, 175), (174, 176), (175, 177), (176, 177), (176, 178), (177, 179), (178, 179), (180, 181), (180, 182), (180, 190), (181, 183), (181, 191), (182, 183), (182, 184), (183, 185), (184, 185), (184, 186), (185, 187), (186, 187), (186, 188), (187, 189), (188, 189), (188, 190), (189, 191), (190, 191), (192, 193), (192, 194), (192, 202), (193, 195), (193, 203), (194, 195), (194, 196), (195, 197), (196, 197), (196, 198), (197, 199), (198, 199), (198, 200), (199, 201), (200, 201), (200, 202), (201, 203), (202, 203), (204, 205), (204, 206), (204, 214), (205, 207), (205, 215), (206, 207), (206, 208), (207, 209), (208, 209), (208, 210), (209, 211), (210, 211), (210, 212), (211, 213), (212, 213), (212, 214), (213, 215), (214, 215), (216, 217), (216, 218), (216, 226), (217, 219), (217, 227), (218, 219), (218, 220), (219, 221), (220, 221), (220, 222), (221, 223), (222, 223), (222, 224), (223, 225), (224, 225), (224, 226), (225, 227), (226, 227), (228, 229), (228, 230), (228, 238), (229, 231), (229, 239), (230, 231), (230, 232), (231, 233), (232, 233), (232, 234), (233, 235), (234, 235), (234, 236), (235, 237), (236, 237), (236, 238), (237, 239), (238, 239), (240, 241), (240, 242), (240, 250), (241, 243), (241, 251), (242, 243), (242, 244), (243, 245), (244, 245), (244, 246), (245, 247), (246, 247), (246, 248), (247, 249), (248, 249), (248, 250), (249, 251), (250, 251), (252, 253), (252, 254), (252, 262), (253, 255), (253, 263), (254, 255), (254, 256), (255, 257), (256, 257), (256, 258), (257, 259), (258, 259), (258, 260), (259, 261), (260, 261), (260, 262), (261, 263), (262, 263), (264, 265), (264, 267), (264, 268), (265, 266), (265, 269), (266, 267), (266, 270), (267, 271), (268, 269), (268, 271), (269, 270), (270, 271), (272, 273), (272, 275), (272, 276), (273, 274), (273, 277), (274, 275), (274, 278), (275, 279), (276, 277), (276, 279), (277, 278), (278, 279), (280, 281), (280, 283), (280, 284), (281, 282), (281, 285), (282, 283), (282, 286), (283, 287), (284, 285), (284, 287), (285, 286), (286, 287), (288, 289), (288, 291), (288, 292), (289, 290), (289, 293), (290, 291), (290, 294), (291, 295), (292, 293), (292, 295), (293, 294), (294, 295), (296, 297), (296, 299), (296, 300), (297, 298), (297, 301), (298, 299), (298, 302), (299, 303), (300, 301), (300, 303), (301, 302), (302, 303), (304, 305), (304, 307), (304, 308), (305, 306), (305, 309), (306, 307), (306, 310), (307, 311), (308, 309), (308, 311), (309, 310), (310, 311), (312, 313), (312, 315), (312, 316), (313, 314), (313, 317), (314, 315), (314, 318), (315, 319), (316, 317), (316, 319), (317, 318), (318, 319), (320, 321), (320, 323), (320, 324), (321, 322), (321, 325), (322, 323), (322, 326), (323, 327), (324, 325), (324, 327), (325, 326), (326, 327), (328, 329), (328, 331), (328, 332), (329, 330), (329, 333), (330, 331), (330, 334), (331, 335), (332, 333), (332, 335), (333, 334), (334, 335), (336, 337), (336, 339), (336, 340), (337, 338), (337, 341), (338, 339), (338, 342), (339, 343), (340, 341), (340, 343), (341, 342), (342, 343), (344, 345), (344, 347), (344, 348), (345, 346), (345, 349), (346, 347), (346, 350), (347, 351), (348, 349), (348, 351), (349, 350), (350, 351), (352, 353), (352, 355), (352, 356), (353, 354), (353, 357), (354, 355), (354, 358), (355, 359), (356, 357), (356, 359), (357, 358), (358, 359), (360, 361), (360, 363), (360, 364), (361, 362), (361, 365), (362, 363), (362, 366), (363, 367), (364, 365), (364, 367), (365, 366), (366, 367), (368, 369), (368, 371), (368, 372), (369, 370), (369, 373), (370, 371), (370, 374), (371, 375), (372, 373), (372, 375), (373, 374), (374, 375), (376, 377), (376, 379), (376, 380), (377, 378), (377, 381), (378, 379), (378, 382), (379, 383), (380, 381), (380, 383), (381, 382), (382, 383), (384, 385), (384, 387), (384, 388), (385, 386), (385, 389), (386, 387), (386, 390), (387, 391), (388, 389), (388, 391), (389, 390), (390, 391), (392, 393), (392, 395), (392, 396), (393, 394), (393, 397), (394, 395), (394, 398), (395, 399), (396, 397), (396, 399), (397, 398), (398, 399), (400, 401), (400, 403), (400, 404), (401, 402), (401, 405), (402, 403), (402, 406), (403, 407), (404, 405), (404, 407), (405, 406), (406, 407), (408, 409), (408, 411), (408, 412), (409, 410), (409, 413), (410, 411), (410, 414), (411, 415), (412, 413), (412, 415), (413, 414), (414, 415), (416, 417), (416, 419), (416, 420), (417, 418), (417, 421), (418, 419), (418, 422), (419, 423), (420, 421), (420, 423), (421, 422), (422, 423), (424, 425), (424, 427), (424, 428), (425, 426), (425, 429), (426, 427), (426, 430), (427, 431), (428, 429), (428, 431), (429, 430), (430, 431), (432, 433), (432, 435), (432, 436), (433, 434), (433, 437), (434, 435), (434, 438), (435, 439), (436, 437), (436, 439), (437, 438), (438, 439), (440, 441), (440, 442), (440, 450), (441, 443), (441, 451), (442, 443), (442, 444), (443, 445), (444, 445), (444, 446), (445, 447), (446, 447), (446, 448), (447, 449), (448, 449), (448, 450), (449, 451), (450, 451), (452, 453), (452, 454), (452, 462), (453, 455), (453, 463), (454, 455), (454, 456), (455, 457), (456, 457), (456, 458), (457, 459), (458, 459), (458, 460), (459, 461), (460, 461), (460, 462), (461, 463), (462, 463), (464, 465), (464, 466), (464, 474), (465, 467), (465, 475), (466, 467), (466, 468), (467, 469), (468, 469), (468, 470), (469, 471), (470, 471), (470, 472), (471, 473), (472, 473), (472, 474), (473, 475), (474, 475), (476, 477), (476, 478), (476, 486), (477, 479), (477, 487), (478, 479), (478, 480), (479, 481), (480, 481), (480, 482), (481, 483), (482, 483), (482, 484), (483, 485), (484, 485), (484, 486), (485, 487), (486, 487), (488, 489), (488, 490), (488, 498), (489, 491), (489, 499), (490, 491), (490, 492), (491, 493), (492, 493), (492, 494), (493, 495), (494, 495), (494, 496), (495, 497), (496, 497), (496, 498), (497, 499), (498, 499), (500, 501), (500, 503), (500, 504), (501, 502), (501, 505), (502, 503), (502, 506), (503, 507), (504, 505), (504, 507), (505, 506), (506, 507), (508, 509), (508, 511), (508, 512), (509, 510), (509, 513), (510, 511), (510, 514), (511, 515), (512, 513), (512, 515), (513, 514), (514, 515), (516, 517), (516, 519), (516, 520), (517, 518), (517, 521), (518, 519), (518, 522), (519, 523), (520, 521), (520, 523), (521, 522), (522, 523), (524, 525), (524, 527), (524, 528), (525, 526), (525, 529), (526, 527), (526, 530), (527, 531), (528, 529), (528, 531), (529, 530), (530, 531), (532, 533), (532, 535), (532, 536), (533, 534), (533, 537), (534, 535), (534, 538), (535, 539), (536, 537), (536, 539), (537, 538), (538, 539), (540, 541), (540, 543), (540, 544), (541, 542), (541, 545), (542, 543), (542, 546), (543, 547), (544, 545), (544, 547), (545, 546), (546, 547), (548, 549), (548, 551), (548, 552), (549, 550), (549, 553), (550, 551), (550, 554), (551, 555), (552, 553), (552, 555), (553, 554), (554, 555), (556, 557), (556, 559), (556, 560), (557, 558), (557, 561), (558, 559), (558, 562), (559, 563), (560, 561), (560, 563), (561, 562), (562, 563), (564, 565), (564, 567), (564, 568), (565, 566), (565, 569), (566, 567), (566, 570), (567, 571), (568, 569), (568, 571), (569, 570), (570, 571), (572, 573), (572, 575), (572, 576), (573, 574), (573, 577), (574, 575), (574, 578), (575, 579), (576, 577), (576, 579), (577, 578), (578, 579), (580, 581), (580, 583), (580, 584), (581, 582), (581, 585), (582, 583), (582, 586), (583, 587), (584, 585), (584, 587), (585, 586), (586, 587), (588, 589), (588, 591), (588, 592), (589, 590), (589, 593), (590, 591), (590, 594), (591, 595), (592, 593), (592, 595), (593, 594), (594, 595), (596, 597), (596, 599), (596, 600), (597, 598), (597, 601), (598, 599), (598, 602), (599, 603), (600, 601), (600, 603), (601, 602), (602, 603), (604, 605), (604, 607), (604, 608), (605, 606), (605, 609), (606, 607), (606, 610), (607, 611), (608, 609), (608, 611), (609, 610), (610, 611), (612, 613), (612, 615), (612, 616), (613, 614), (613, 617), (614, 615), (614, 618), (615, 619), (616, 617), (616, 619), (617, 618), (618, 619), (620, 621), (620, 623), (620, 624), (621, 622), (621, 625), (622, 623), (622, 626), (623, 627), (624, 625), (624, 627), (625, 626), (626, 627), (628, 629), (628, 631), (628, 632), (629, 630), (629, 633), (630, 631), (630, 634), (631, 635), (632, 633), (632, 635), (633, 634), (634, 635), (636, 637), (636, 639), (636, 640), (637, 638), (637, 641), (638, 639), (638, 642), (639, 643), (640, 641), (640, 643), (641, 642), (642, 643), (644, 645), (644, 647), (644, 648), (645, 646), (645, 649), (646, 647), (646, 650), (647, 651), (648, 649), (648, 651), (649, 650), (650, 651), (652, 653), (652, 655), (652, 656), (653, 654), (653, 657), (654, 655), (654, 658), (655, 659), (656, 657), (656, 659), (657, 658), (658, 659), (660, 661), (660, 663), (660, 664), (661, 662), (661, 665), (662, 663), (662, 666), (663, 667), (664, 665), (664, 667), (665, 666), (666, 667), (668, 669), (668, 671), (668, 672), (669, 670), (669, 673), (670, 671), (670, 674), (671, 675), (672, 673), (672, 675), (673, 674), (674, 675), (676, 677), (676, 679), (676, 680), (677, 678), (677, 681), (678, 679), (678, 682), (679, 683), (680, 681), (680, 683), (681, 682), (682, 683), (684, 685), (684, 687), (684, 688), (685, 686), (685, 689), (686, 687), (686, 690), (687, 691), (688, 689), (688, 691), (689, 690), (690, 691), (692, 693), (692, 695), (692, 696), (693, 694), (693, 697), (694, 695), (694, 698), (695, 699), (696, 697), (696, 699), (697, 698), (698, 699), (700, 701), (700, 703), (700, 704), (701, 702), (701, 705), (702, 703), (702, 706), (703, 707), (704, 705), (704, 707), (705, 706), (706, 707), (708, 709), (708, 711), (708, 712), (709, 710), (709, 713), (710, 711), (710, 714), (711, 715), (712, 713), (712, 715), (713, 714), (714, 715), (716, 717), (716, 718), (716, 726), (717, 719), (717, 727), (718, 719), (718, 720), (719, 721), (720, 721), (720, 722), (721, 723), (722, 723), (722, 724), (723, 725), (724, 725), (724, 726), (725, 727), (726, 727), (728, 729), (728, 730), (728, 738), (729, 731), (729, 739), (730, 731), (730, 732), (731, 733), (732, 733), (732, 734), (733, 735), (734, 735), (734, 736), (735, 737), (736, 737), (736, 738), (737, 739), (738, 739), (740, 741), (740, 742), (740, 750), (741, 743), (741, 751), (742, 743), (742, 744), (743, 745), (744, 745), (744, 746), (745, 747), (746, 747), (746, 748), (747, 749), (748, 749), (748, 750), (749, 751), (750, 751), (752, 753), (752, 754), (752, 762), (753, 755), (753, 763), (754, 755), (754, 756), (755, 757), (756, 757), (756, 758), (757, 759), (758, 759), (758, 760), (759, 761), (760, 761), (760, 762), (761, 763), (762, 763), (764, 765), (764, 766), (764, 774), (765, 767), (765, 775), (766, 767), (766, 768), (767, 769), (768, 769), (768, 770), (769, 771), (770, 771), (770, 772), (771, 773), (772, 773), (772, 774), (773, 775), (774, 775), (776, 777), (776, 778), (776, 786), (777, 779), (777, 787), (778, 779), (778, 780), (779, 781), (780, 781), (780, 782), (781, 783), (782, 783), (782, 784), (783, 785), (784, 785), (784, 786), (785, 787), (786, 787), (788, 789), (788, 790), (788, 798), (789, 791), (789, 799), (790, 791), (790, 792), (791, 793), (792, 793), (792, 794), (793, 795), (794, 795), (794, 796), (795, 797), (796, 797), (796, 798), (797, 799), (798, 799), (800, 801), (800, 802), (800, 810), (801, 803), (801, 811), (802, 803), (802, 804), (803, 805), (804, 805), (804, 806), (805, 807), (806, 807), (806, 808), (807, 809), (808, 809), (808, 810), (809, 811), (810, 811), (812, 813), (812, 814), (812, 822), (813, 815), (813, 823), (814, 815), (814, 816), (815, 817), (816, 817), (816, 818), (817, 819), (818, 819), (818, 820), (819, 821), (820, 821), (820, 822), (821, 823), (822, 823), (824, 825), (824, 826), (824, 834), (825, 827), (825, 835), (826, 827), (826, 828), (827, 829), (828, 829), (828, 830), (829, 831), (830, 831), (830, 832), (831, 833), (832, 833), (832, 834), (833, 835), (834, 835), (836, 837), (836, 839), (836, 840), (837, 838), (837, 841), (838, 839), (838, 842), (839, 843), (840, 841), (840, 843), (841, 842), (842, 843), (844, 845), (844, 847), (844, 848), (845, 846), (845, 849), (846, 847), (846, 850), (847, 851), (848, 849), (848, 851), (849, 850), (850, 851), (852, 853), (852, 855), (852, 856), (853, 854), (853, 857), (854, 855), (854, 858), (855, 859), (856, 857), (856, 859), (857, 858), (858, 859), (860, 861), (860, 863), (860, 864), (861, 862), (861, 865), (862, 863), (862, 866), (863, 867), (864, 865), (864, 867), (865, 866), (866, 867), (868, 869), (868, 871), (868, 872), (869, 870), (869, 873), (870, 871), (870, 874), (871, 875), (872, 873), (872, 875), (873, 874), (874, 875), (876, 877), (876, 879), (876, 880), (877, 878), (877, 881), (878, 879), (878, 882), (879, 883), (880, 881), (880, 883), (881, 882), (882, 883), (884, 885), (884, 887), (884, 888), (885, 886), (885, 889), (886, 887), (886, 890), (887, 891), (888, 889), (888, 891), (889, 890), (890, 891), (892, 893), (892, 895), (892, 896), (893, 894), (893, 897), (894, 895), (894, 898), (895, 899), (896, 897), (896, 899), (897, 898), (898, 899), (900, 901), (900, 903), (900, 904), (901, 902), (901, 905), (902, 903), (902, 906), (903, 907), (904, 905), (904, 907), (905, 906), (906, 907)])
me_volcanic_rock.attributes.new('sharp_edge', 'BOOLEAN', 'EDGE').data.foreach_set('value', [ (min(e.vertices), max(e.vertices)) in _k for e in me_volcanic_rock.edges])
me_volcanic_rock.materials.append(mat_vh_f_basalt_basalt)
me_volcanic_rock.materials.append(mat_vh_f_basalt2_basalt)
me_volcanic_rock.materials.append(mat_vh_f_ash_slate)
me_volcanic_rock.update()

# ---- objects
ob_volcanic_rock = bpy.data.objects.new('volcanic_rock', me_volcanic_rock)

# ---- transforms, parenting, visibility, modifiers, constraints
ob_volcanic_rock.location = (0.0, 0.0, 0.0)

# ---- collection membership
scene.collection.objects.link(ob_volcanic_rock)

# ---- scene / render settings (as saved in the file)
scene.frame_start = 1; scene.frame_end = 250; scene.frame_set(1)
scene.render.engine = 'CYCLES'
scene.render.resolution_x = 420
scene.render.resolution_y = 420
scene.render.bake_bias = 0.0
scene.render.bake_samples = 0
scene.render.compositor_device = 'GPU'
scene.cycles.samples = 24
scene.cycles.adaptive_threshold = 0.05
scene.cycles.max_bounces = 4
scene.cycles.diffuse_bounces = 2
scene.cycles.glossy_bounces = 2
scene.cycles.transmission_bounces = 2
scene.cycles.transparent_max_bounces = 4
scene.eevee.taa_render_samples = 48
scene.eevee.use_volume_custom_range = False
scene.eevee.fast_gi_thickness_near = 0.1
scene.eevee.fast_gi_thickness_far = 0.0
scene.eevee.ray_tracing_options.screen_trace_thickness = 0.1
scene.view_settings.view_transform = 'Standard'
bpy.context.view_layer.update()

# ---- added for rendering (the .blend has no active camera): camera
cam_auto = bpy.data.cameras.new('AutoCamera')
cam_auto.lens = 50.0
cam_auto.sensor_width = 36.0
cam_auto.clip_end = 1599.22
ob_auto_camera = bpy.data.objects.new('AutoCamera', cam_auto)
scene.collection.objects.link(ob_auto_camera)
ob_auto_camera.location = (91.1241, -109.349, 102.899)
ob_auto_camera.rotation_euler = (1.09748, -7.21219e-08, 0.694738)
scene.camera = ob_auto_camera
bpy.context.view_layer.update()
